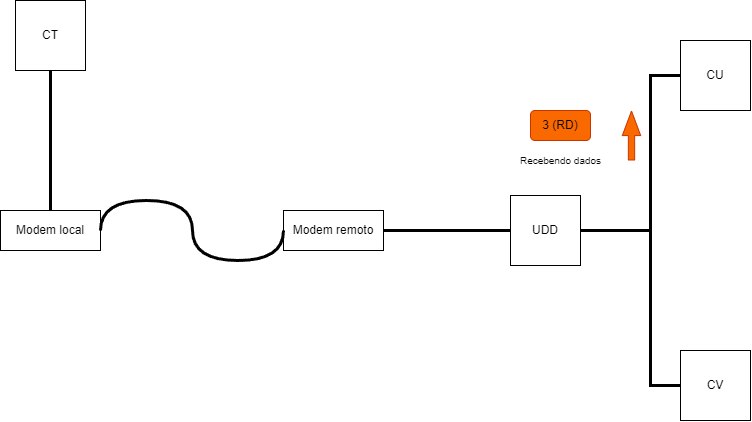

The diagram above was exported from draw.io. Its source (the exported page's mxGraphModel, read from the mxfile embedded in the PNG):
<mxGraphModel dx="660" dy="623" grid="1" gridSize="10" guides="1" tooltips="1" connect="1" arrows="1" fold="1" page="1" pageScale="1" pageWidth="827" pageHeight="1169" math="0" shadow="0">
  <root>
    <mxCell id="0" />
    <mxCell id="1" parent="0" />
    <mxCell id="N0B7f1GQi4oO9jO1ZdyZ-175" value="CT" style="whiteSpace=wrap;html=1;aspect=fixed;" vertex="1" parent="1">
      <mxGeometry x="54" y="60" width="70" height="70" as="geometry" />
    </mxCell>
    <mxCell id="N0B7f1GQi4oO9jO1ZdyZ-176" value="UDD" style="whiteSpace=wrap;html=1;aspect=fixed;" vertex="1" parent="1">
      <mxGeometry x="549" y="255" width="70" height="70" as="geometry" />
    </mxCell>
    <mxCell id="N0B7f1GQi4oO9jO1ZdyZ-177" value="CU" style="whiteSpace=wrap;html=1;aspect=fixed;" vertex="1" parent="1">
      <mxGeometry x="719" y="100" width="70" height="70" as="geometry" />
    </mxCell>
    <mxCell id="N0B7f1GQi4oO9jO1ZdyZ-178" value="CV" style="whiteSpace=wrap;html=1;aspect=fixed;" vertex="1" parent="1">
      <mxGeometry x="719" y="410" width="70" height="70" as="geometry" />
    </mxCell>
    <mxCell id="N0B7f1GQi4oO9jO1ZdyZ-179" value="" style="endArrow=none;html=1;rounded=0;exitX=0.5;exitY=1;exitDx=0;exitDy=0;entryX=0.5;entryY=0;entryDx=0;entryDy=0;strokeWidth=3;" edge="1" parent="1" source="N0B7f1GQi4oO9jO1ZdyZ-175" target="N0B7f1GQi4oO9jO1ZdyZ-183">
      <mxGeometry width="50" height="50" relative="1" as="geometry">
        <mxPoint x="389" y="340" as="sourcePoint" />
        <mxPoint x="179" y="285" as="targetPoint" />
      </mxGeometry>
    </mxCell>
    <mxCell id="N0B7f1GQi4oO9jO1ZdyZ-180" value="" style="endArrow=none;html=1;rounded=0;exitX=0;exitY=0.5;exitDx=0;exitDy=0;entryX=1;entryY=0.5;entryDx=0;entryDy=0;strokeWidth=3;" edge="1" parent="1" source="N0B7f1GQi4oO9jO1ZdyZ-176" target="N0B7f1GQi4oO9jO1ZdyZ-184">
      <mxGeometry width="50" height="50" relative="1" as="geometry">
        <mxPoint x="393" y="300" as="sourcePoint" />
        <mxPoint x="419" y="285" as="targetPoint" />
      </mxGeometry>
    </mxCell>
    <mxCell id="N0B7f1GQi4oO9jO1ZdyZ-181" value="" style="endArrow=none;html=1;rounded=0;exitX=0;exitY=0.5;exitDx=0;exitDy=0;entryX=1;entryY=0.5;entryDx=0;entryDy=0;strokeWidth=3;" edge="1" parent="1" source="N0B7f1GQi4oO9jO1ZdyZ-177" target="N0B7f1GQi4oO9jO1ZdyZ-176">
      <mxGeometry width="50" height="50" relative="1" as="geometry">
        <mxPoint x="559" y="300" as="sourcePoint" />
        <mxPoint x="473" y="300" as="targetPoint" />
        <Array as="points">
          <mxPoint x="689" y="135" />
          <mxPoint x="689" y="290" />
        </Array>
      </mxGeometry>
    </mxCell>
    <mxCell id="N0B7f1GQi4oO9jO1ZdyZ-182" value="" style="endArrow=none;html=1;rounded=0;exitX=0;exitY=0.5;exitDx=0;exitDy=0;entryX=1;entryY=0.5;entryDx=0;entryDy=0;strokeWidth=3;" edge="1" parent="1" source="N0B7f1GQi4oO9jO1ZdyZ-178" target="N0B7f1GQi4oO9jO1ZdyZ-176">
      <mxGeometry width="50" height="50" relative="1" as="geometry">
        <mxPoint x="569" y="310" as="sourcePoint" />
        <mxPoint x="483" y="310" as="targetPoint" />
        <Array as="points">
          <mxPoint x="689" y="445" />
          <mxPoint x="689" y="290" />
        </Array>
      </mxGeometry>
    </mxCell>
    <mxCell id="N0B7f1GQi4oO9jO1ZdyZ-183" value="Modem local&lt;br&gt;" style="rounded=0;whiteSpace=wrap;html=1;" vertex="1" parent="1">
      <mxGeometry x="39" y="270" width="100" height="40" as="geometry" />
    </mxCell>
    <mxCell id="N0B7f1GQi4oO9jO1ZdyZ-184" value="Modem remoto&lt;br&gt;" style="rounded=0;whiteSpace=wrap;html=1;" vertex="1" parent="1">
      <mxGeometry x="322" y="270" width="100" height="40" as="geometry" />
    </mxCell>
    <mxCell id="N0B7f1GQi4oO9jO1ZdyZ-185" value="" style="shape=flexArrow;endArrow=classic;html=1;rounded=0;width=6.290322580645161;endSize=7.8596774193548375;endWidth=11.082206035379812;fillColor=#fa6800;strokeColor=#C73500;" edge="1" parent="1">
      <mxGeometry width="50" height="50" relative="1" as="geometry">
        <mxPoint x="670" y="220" as="sourcePoint" />
        <mxPoint x="670" y="170" as="targetPoint" />
      </mxGeometry>
    </mxCell>
    <mxCell id="N0B7f1GQi4oO9jO1ZdyZ-186" value="3 (RD)" style="rounded=1;whiteSpace=wrap;html=1;fillColor=#fa6800;fontColor=#000000;strokeColor=#C73500;" vertex="1" parent="1">
      <mxGeometry x="569" y="170" width="60" height="30" as="geometry" />
    </mxCell>
    <mxCell id="N0B7f1GQi4oO9jO1ZdyZ-187" value="&lt;font style=&quot;font-size: 10px;&quot;&gt;Recebendo dados&lt;br&gt;&lt;/font&gt;" style="text;html=1;align=center;verticalAlign=middle;resizable=0;points=[];autosize=1;strokeColor=none;fillColor=none;" vertex="1" parent="1">
      <mxGeometry x="549" y="205" width="100" height="30" as="geometry" />
    </mxCell>
    <mxCell id="N0B7f1GQi4oO9jO1ZdyZ-188" value="" style="endArrow=none;html=1;rounded=0;exitX=0;exitY=0.5;exitDx=0;exitDy=0;entryX=1;entryY=0.5;entryDx=0;entryDy=0;strokeWidth=3;edgeStyle=orthogonalEdgeStyle;curved=1;" edge="1" parent="1" source="N0B7f1GQi4oO9jO1ZdyZ-184" target="N0B7f1GQi4oO9jO1ZdyZ-183">
      <mxGeometry width="50" height="50" relative="1" as="geometry">
        <mxPoint x="99" y="140" as="sourcePoint" />
        <mxPoint x="99" y="280" as="targetPoint" />
        <Array as="points">
          <mxPoint x="322" y="320" />
          <mxPoint x="231" y="320" />
          <mxPoint x="231" y="260" />
          <mxPoint x="139" y="260" />
        </Array>
      </mxGeometry>
    </mxCell>
  </root>
</mxGraphModel>